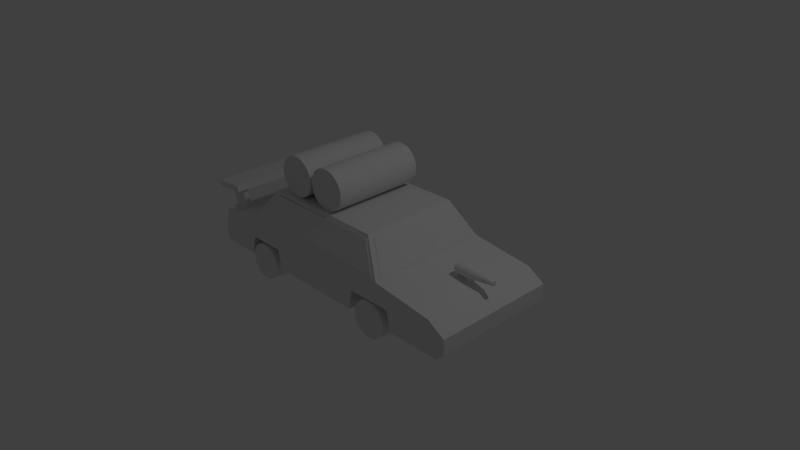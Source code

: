 # Source: car.blend  (saved by Blender 2.65.0; exported with 4.5.12 LTS)
import bpy
from mathutils import Matrix  # noqa: F401  (used for matrix-valued properties, if any)

bpy.ops.wm.read_factory_settings(use_empty=True)
scene = bpy.context.scene
scene.name = 'Scene'

# ---- collections
col_collection_1 = bpy.data.collections.new('Collection 1'); scene.collection.children.link(col_collection_1)

# ---- materials (node trees are filled in below, after node groups)
mat_windowmat = bpy.data.materials.new('WindowMat')
mat_windowmat.alpha_threshold = 0.0
mat_windowmat.use_transparent_shadow = False
mat_windowmat.roughness = 0.5
mat_windowmat.line_color = (0.0, 0.0, 0.0, 1.0)
mat_taillights = bpy.data.materials.new('TailLights')
mat_taillights.alpha_threshold = 0.0
mat_taillights.use_transparent_shadow = False
mat_taillights.roughness = 0.5
mat_taillights.line_color = (0.0, 0.0, 0.0, 1.0)
mat_gunmat = bpy.data.materials.new('GunMat')
mat_gunmat.alpha_threshold = 0.0
mat_gunmat.use_transparent_shadow = False
mat_gunmat.roughness = 0.5
mat_gunmat.line_color = (0.0, 0.0, 0.0, 1.0)
mat_batterymat = bpy.data.materials.new('BatteryMat')
mat_batterymat.alpha_threshold = 0.0
mat_batterymat.use_transparent_shadow = False
mat_batterymat.roughness = 0.5
mat_batterymat.line_color = (0.0, 0.0, 0.0, 1.0)
mat_wheelmat = bpy.data.materials.new('WheelMat')
mat_wheelmat.alpha_threshold = 0.0
mat_wheelmat.use_transparent_shadow = False
mat_wheelmat.roughness = 0.5
mat_wheelmat.line_color = (0.0, 0.0, 0.0, 1.0)
mat_carmat = bpy.data.materials.new('CarMat')
mat_carmat.alpha_threshold = 0.0
mat_carmat.use_transparent_shadow = False
mat_carmat.roughness = 0.5
mat_carmat.line_color = (0.0, 0.0, 0.0, 1.0)

# ---- material node trees

# ---- world
world_world = bpy.data.worlds.new('World'); scene.world = world_world
world_world.color = (0.05088, 0.05088, 0.05088)
world_world.use_sun_shadow = False
world_world.sun_shadow_jitter_overblur = 0.0
world_world.cycles.sampling_method = 'MANUAL'
world_world.cycles.sample_map_resolution = 256

# ---- cameras
cam_camera = bpy.data.cameras.new('Camera')
cam_camera.clip_end = 100.0
cam_camera.lens = 35.0
cam_camera.sensor_width = 32.0
cam_camera.sensor_height = 18.0
cam_camera.ortho_scale = 7.314
cam_camera.dof.focus_distance = 0.0
cam_camera.dof.aperture_fstop = 128.0

# ---- lights
light_lamp = bpy.data.lights.new('Lamp', 'POINT')
light_lamp.transmission_factor = 0.0
light_lamp.cutoff_distance = 30.0
light_lamp.energy = 100.0
light_lamp.shadow_buffer_clip_start = 1.001
light_lamp.shadow_soft_size = 0.1
light_lamp.shadow_maximum_resolution = 0.006
light_lamp.use_absolute_resolution = True
light_lamp.cycles.use_multiple_importance_sampling = False

# ---- meshes
me_plane_002 = bpy.data.meshes.new('Plane.002')
me_plane_002.from_pydata([(0.2536, -1.108, -0.1306), (-0.1211, -0.8454, -0.1126), (0.2224, 1.067, -0.08342), (-0.1207, 0.8176, -0.09626), (0.2538, -1.108, -0.1225), (-0.1209, -0.8455, -0.1046), (0.2226, 1.067, -0.07539), (-0.1206, 0.8174, -0.08822), (-0.4447, -1.089, -1.651), (-0.7086, -0.8454, -1.369), (-0.4717, 1.057, -1.613), (-0.711, 0.8091, -1.364), (-0.4386, -1.089, -1.646), (-0.7026, -0.8455, -1.364), (-0.4656, 1.057, -1.608), (-0.7049, 0.8089, -1.359)], [], [(1, 3, 2, 0), (5, 4, 6, 7), (3, 1, 5, 7), (1, 0, 4, 5), (2, 3, 7, 6), (0, 2, 6, 4), (9, 11, 10, 8), (13, 12, 14, 15), (11, 9, 13, 15), (9, 8, 12, 13), (10, 11, 15, 14), (8, 10, 14, 12)])
me_plane_002.materials.append(mat_windowmat)
me_plane_002.use_remesh_preserve_volume = False
me_plane_002.use_remesh_preserve_attributes = False
me_plane_002.use_mirror_vertex_groups = False
me_plane_002.update()
me_plane_001 = bpy.data.meshes.new('Plane.001')
me_plane_001.from_pydata([(-0.9611, 0.3149, -0.1546), (-1.33, 0.3263, -0.1546), (-0.9675, 0.2487, 0.02797), (-1.336, 0.2601, 0.02797), (-2.144, 0.3285, -0.1546), (-2.513, 0.3349, -0.1546), (-2.149, 0.2622, 0.02797), (-2.518, 0.2686, 0.02797), (-0.9606, 0.3302, -0.1491), (-1.329, 0.3416, -0.1491), (-0.967, 0.264, 0.03354), (-1.336, 0.2754, 0.03354), (-2.144, 0.3438, -0.1491), (-2.513, 0.3502, -0.1491), (-2.149, 0.2775, 0.03354), (-2.518, 0.284, 0.03354)], [], [(1, 3, 2, 0), (5, 7, 6, 4), (9, 8, 10, 11), (13, 12, 14, 15), (4, 6, 14, 12), (2, 3, 11, 10), (3, 1, 9, 11), (6, 7, 15, 14), (1, 0, 8, 9), (7, 5, 13, 15), (0, 2, 10, 8), (5, 4, 12, 13)])
me_plane_001.materials.append(mat_taillights)
me_plane_001.use_remesh_preserve_volume = False
me_plane_001.use_remesh_preserve_attributes = False
me_plane_001.use_mirror_vertex_groups = False
me_plane_001.update()
me_cylinder_003 = bpy.data.meshes.new('Cylinder.003')
me_cylinder_003.from_pydata([(1.23, 0.7116, -2.018), (1.784, 0.6718, -2.013), (1.231, 0.7102, -2.031), (1.784, 0.6712, -2.019), (1.232, 0.7062, -2.045), (1.785, 0.6694, -2.025), (1.233, 0.6996, -2.057), (1.785, 0.6665, -2.03), (1.234, 0.6908, -2.068), (1.786, 0.6626, -2.035), (1.235, 0.68, -2.077), (1.786, 0.6579, -2.039), (1.236, 0.6677, -2.083), (1.786, 0.6525, -2.042), (1.236, 0.6544, -2.087), (1.787, 0.6466, -2.044), (1.236, 0.6405, -2.089), (1.787, 0.6405, -2.044), (1.236, 0.6267, -2.087), (1.787, 0.6345, -2.044), (1.236, 0.6134, -2.083), (1.786, 0.6286, -2.042), (1.235, 0.6011, -2.077), (1.786, 0.6232, -2.039), (1.234, 0.5903, -2.068), (1.786, 0.6185, -2.035), (1.233, 0.5815, -2.057), (1.785, 0.6146, -2.03), (1.232, 0.5749, -2.045), (1.785, 0.6117, -2.025), (1.231, 0.5709, -2.031), (1.784, 0.6099, -2.019), (1.23, 0.5695, -2.018), (1.784, 0.6093, -2.013), (1.229, 0.5709, -2.004), (1.783, 0.6099, -2.007), (1.227, 0.5749, -1.99), (1.783, 0.6117, -2.001), (1.226, 0.5815, -1.978), (1.782, 0.6146, -1.996), (1.225, 0.5903, -1.967), (1.782, 0.6185, -1.991), (1.225, 0.6011, -1.959), (1.782, 0.6232, -1.987), (1.224, 0.6134, -1.952), (1.781, 0.6286, -1.984), (1.224, 0.6267, -1.948), (1.781, 0.6345, -1.982), (1.224, 0.6405, -1.947), (1.781, 0.6405, -1.982), (1.224, 0.6544, -1.948), (1.781, 0.6466, -1.982), (1.224, 0.6677, -1.952), (1.781, 0.6525, -1.984), (1.225, 0.68, -1.959), (1.782, 0.6579, -1.987), (1.225, 0.6908, -1.967), (1.782, 0.6626, -1.991), (1.226, 0.6996, -1.978), (1.782, 0.6665, -1.996), (1.227, 0.7062, -1.99), (1.783, 0.6694, -2.001), (1.229, 0.7102, -2.004), (1.783, 0.6712, -2.007), (1.258, 0.7116, -2.017), (1.259, 0.7102, -2.031), (1.26, 0.7062, -2.044), (1.261, 0.6996, -2.057), (1.262, 0.6908, -2.067), (1.263, 0.68, -2.076), (1.264, 0.6677, -2.083), (1.264, 0.6544, -2.087), (1.264, 0.6405, -2.088), (1.264, 0.6267, -2.087), (1.264, 0.6134, -2.083), (1.263, 0.6011, -2.076), (1.262, 0.5903, -2.067), (1.261, 0.5815, -2.057), (1.26, 0.5749, -2.044), (1.259, 0.5709, -2.031), (1.258, 0.5695, -2.017), (1.257, 0.5709, -2.003), (1.256, 0.5749, -1.99), (1.254, 0.5815, -1.978), (1.254, 0.5903, -1.967), (1.253, 0.6011, -1.958), (1.252, 0.6134, -1.952), (1.252, 0.6267, -1.948), (1.252, 0.6405, -1.946), (1.252, 0.6544, -1.948), (1.252, 0.6677, -1.952), (1.253, 0.68, -1.958), (1.254, 0.6908, -1.967), (1.254, 0.6996, -1.978), (1.256, 0.7062, -1.99), (1.257, 0.7102, -2.003), (1.414, 0.7116, -2.015), (1.415, 0.7102, -2.029), (1.416, 0.7062, -2.043), (1.417, 0.6996, -2.055), (1.418, 0.6908, -2.066), (1.419, 0.68, -2.074), (1.419, 0.6677, -2.081), (1.42, 0.6544, -2.085), (1.42, 0.6405, -2.086), (1.42, 0.6267, -2.085), (1.419, 0.6134, -2.081), (1.419, 0.6011, -2.074), (1.418, 0.5903, -2.066), (1.417, 0.5815, -2.055), (1.416, 0.5749, -2.043), (1.415, 0.5709, -2.029), (1.414, 0.5695, -2.015), (1.412, 0.5709, -2.002), (1.411, 0.5749, -1.988), (1.41, 0.5815, -1.976), (1.409, 0.5903, -1.965), (1.408, 0.6011, -1.956), (1.408, 0.6134, -1.95), (1.407, 0.6267, -1.946), (1.407, 0.6405, -1.944), (1.407, 0.6544, -1.946), (1.408, 0.6677, -1.95), (1.408, 0.68, -1.956), (1.409, 0.6908, -1.965), (1.41, 0.6996, -1.976), (1.411, 0.7062, -1.988), (1.412, 0.7102, -2.002), (1.442, 0.6011, -2.074), (1.442, 0.6134, -2.081), (1.442, 0.6267, -2.085), (1.443, 0.6405, -2.086), (1.433, 0.5815, -1.976), (1.434, 0.5749, -1.988), (1.435, 0.5709, -2.001), (1.436, 0.5695, -2.015), (1.435, 0.7102, -2.001), (1.434, 0.7062, -1.988), (1.433, 0.6996, -1.976), (1.432, 0.6908, -1.965), (1.44, 0.6996, -2.055), (1.439, 0.7062, -2.042), (1.438, 0.7102, -2.029), (1.436, 0.7116, -2.015), (1.438, 0.5709, -2.029), (1.439, 0.5749, -2.042), (1.44, 0.5815, -2.055), (1.441, 0.5903, -2.065), (1.431, 0.68, -1.956), (1.431, 0.6677, -1.949), (1.43, 0.6544, -1.945), (1.43, 0.6405, -1.944), (1.442, 0.6544, -2.085), (1.442, 0.6677, -2.081), (1.442, 0.68, -2.074), (1.441, 0.6908, -2.065), (1.43, 0.6267, -1.945), (1.431, 0.6134, -1.949), (1.431, 0.6011, -1.956), (1.432, 0.5903, -1.965), (1.234, 0.7063, -2.115), (1.235, 0.6975, -2.125), (1.236, 0.6867, -2.134), (1.236, 0.6744, -2.141), (1.237, 0.6611, -2.145), (1.237, 0.6472, -2.146), (1.237, 0.6334, -2.145), (1.236, 0.62, -2.141), (1.236, 0.6078, -2.134), (1.235, 0.597, -2.125), (1.262, 0.7063, -2.114), (1.263, 0.6975, -2.125), (1.264, 0.6867, -2.134), (1.265, 0.6744, -2.14), (1.265, 0.6611, -2.144), (1.265, 0.6472, -2.146), (1.265, 0.6334, -2.144), (1.265, 0.62, -2.14), (1.264, 0.6078, -2.134), (1.263, 0.597, -2.125), (1.418, 0.7063, -2.141), (1.419, 0.6975, -2.152), (1.42, 0.6867, -2.161), (1.42, 0.6744, -2.168), (1.421, 0.6611, -2.172), (1.421, 0.6472, -2.173), (1.421, 0.6334, -2.172), (1.42, 0.62, -2.168), (1.42, 0.6078, -2.161), (1.419, 0.597, -2.152), (1.442, 0.6078, -2.161), (1.443, 0.62, -2.167), (1.443, 0.6334, -2.171), (1.443, 0.6472, -2.173), (1.441, 0.7063, -2.141), (1.442, 0.597, -2.152), (1.443, 0.6611, -2.171), (1.443, 0.6744, -2.167), (1.442, 0.6867, -2.161), (1.442, 0.6975, -2.152)], [], [(143, 1, 3, 142), (142, 3, 5, 141), (141, 5, 7, 140), (140, 7, 9, 155), (155, 9, 11, 154), (154, 11, 13, 153), (153, 13, 15, 152), (152, 15, 17, 131), (131, 17, 19, 130), (130, 19, 21, 129), (129, 21, 23, 128), (128, 23, 25, 147), (147, 25, 27, 146), (146, 27, 29, 145), (145, 29, 31, 144), (144, 31, 33, 135), (135, 33, 35, 134), (134, 35, 37, 133), (133, 37, 39, 132), (132, 39, 41, 159), (159, 41, 43, 158), (158, 43, 45, 157), (157, 45, 47, 156), (156, 47, 49, 151), (151, 49, 51, 150), (150, 51, 53, 149), (149, 53, 55, 148), (148, 55, 57, 139), (139, 57, 59, 138), (138, 59, 61, 137), (3, 1, 63, 61, 59, 57, 55, 53, 51, 49, 47, 45, 43, 41, 39, 37, 35, 33, 31, 29, 27, 25, 23, 21, 19, 17, 15, 13, 11, 9, 7, 5), (136, 63, 1, 143), (137, 61, 63, 136), (0, 2, 4, 6, 8, 10, 12, 14, 16, 18, 20, 22, 24, 26, 28, 30, 32, 34, 36, 38, 40, 42, 44, 46, 48, 50, 52, 54, 56, 58, 60, 62), (0, 64, 65, 2), (2, 65, 66, 4), (4, 66, 67, 6), (8, 6, 160, 161), (152, 131, 193, 196), (74, 75, 178, 177), (71, 72, 175, 174), (68, 69, 172, 171), (130, 129, 191, 192), (108, 107, 188, 189), (105, 104, 185, 186), (102, 101, 182, 183), (24, 76, 77, 26), (26, 77, 78, 28), (28, 78, 79, 30), (30, 79, 80, 32), (32, 80, 81, 34), (34, 81, 82, 36), (36, 82, 83, 38), (38, 83, 84, 40), (40, 84, 85, 42), (42, 85, 86, 44), (44, 86, 87, 46), (46, 87, 88, 48), (48, 88, 89, 50), (50, 89, 90, 52), (52, 90, 91, 54), (54, 91, 92, 56), (56, 92, 93, 58), (58, 93, 94, 60), (62, 95, 64, 0), (60, 94, 95, 62), (64, 96, 97, 65), (65, 97, 98, 66), (66, 98, 99, 67), (67, 99, 100, 68), (68, 100, 101, 69), (69, 101, 102, 70), (70, 102, 103, 71), (71, 103, 104, 72), (72, 104, 105, 73), (73, 105, 106, 74), (74, 106, 107, 75), (75, 107, 108, 76), (76, 108, 109, 77), (77, 109, 110, 78), (78, 110, 111, 79), (79, 111, 112, 80), (80, 112, 113, 81), (81, 113, 114, 82), (82, 114, 115, 83), (83, 115, 116, 84), (84, 116, 117, 85), (85, 117, 118, 86), (86, 118, 119, 87), (87, 119, 120, 88), (88, 120, 121, 89), (89, 121, 122, 90), (90, 122, 123, 91), (91, 123, 124, 92), (92, 124, 125, 93), (93, 125, 126, 94), (95, 127, 96, 64), (94, 126, 127, 95), (123, 148, 139, 124), (111, 144, 135, 112), (115, 132, 159, 116), (113, 134, 133, 114), (76, 24, 169, 179), (125, 138, 137, 126), (98, 141, 140, 99), (108, 147, 146, 109), (155, 154, 198, 199), (119, 156, 151, 120), (110, 145, 144, 111), (121, 150, 149, 122), (6, 67, 170, 160), (96, 143, 142, 97), (114, 133, 132, 115), (73, 74, 177, 176), (124, 139, 138, 125), (117, 158, 157, 118), (126, 137, 136, 127), (70, 71, 174, 173), (109, 146, 145, 110), (67, 68, 171, 170), (120, 151, 150, 121), (112, 135, 134, 113), (122, 149, 148, 123), (147, 108, 189, 195), (97, 142, 141, 98), (116, 159, 158, 117), (129, 128, 190, 191), (127, 136, 143, 96), (118, 157, 156, 119), (128, 147, 195, 190), (160, 170, 171, 161), (161, 171, 172, 162), (162, 172, 173, 163), (163, 173, 174, 164), (164, 174, 175, 165), (165, 175, 176, 166), (166, 176, 177, 167), (167, 177, 178, 168), (168, 178, 179, 169), (185, 193, 192, 186), (181, 199, 198, 182), (184, 196, 193, 185), (187, 191, 190, 188), (180, 194, 199, 181), (183, 197, 196, 184), (186, 192, 191, 187), (188, 190, 195, 189), (182, 198, 197, 183), (153, 152, 196, 197), (10, 8, 161, 162), (12, 10, 162, 163), (14, 12, 163, 164), (16, 14, 164, 165), (18, 16, 165, 166), (20, 18, 166, 167), (22, 20, 167, 168), (24, 22, 168, 169), (100, 99, 180, 181), (103, 102, 183, 184), (106, 105, 186, 187), (140, 155, 199, 194), (99, 140, 194, 180), (131, 130, 192, 193), (69, 70, 173, 172), (72, 73, 176, 175), (75, 76, 179, 178), (154, 153, 197, 198), (101, 100, 181, 182), (104, 103, 184, 185), (107, 106, 187, 188)])
me_cylinder_003.materials.append(mat_gunmat)
me_cylinder_003.use_remesh_preserve_volume = False
me_cylinder_003.use_remesh_preserve_attributes = False
me_cylinder_003.use_mirror_vertex_groups = False
me_cylinder_003.update()
me_batteries = bpy.data.meshes.new('batteries')
me_batteries.from_pydata([(0.5843, 0.5049, 0.0645), (0.5843, 1.748, 0.06727), (0.6376, 0.5049, 0.06976), (0.6376, 1.748, 0.07253), (0.689, 0.5047, 0.08533), (0.689, 1.748, 0.0881), (0.7363, 0.5044, 0.1106), (0.7363, 1.748, 0.1134), (0.7777, 0.504, 0.1446), (0.7777, 1.747, 0.1474), (0.8117, 0.5035, 0.1861), (0.8117, 1.747, 0.1889), (0.837, 0.503, 0.2334), (0.837, 1.746, 0.2362), (0.8526, 0.5024, 0.2847), (0.8526, 1.746, 0.2875), (0.8578, 0.5018, 0.3381), (0.8578, 1.745, 0.3408), (0.8526, 0.5012, 0.3914), (0.8526, 1.745, 0.3942), (0.837, 0.5006, 0.4428), (0.837, 1.744, 0.4455), (0.8117, 0.5001, 0.4901), (0.8117, 1.743, 0.4928), (0.7777, 0.4996, 0.5315), (0.7777, 1.743, 0.5343), (0.7363, 0.4992, 0.5655), (0.7363, 1.743, 0.5683), (0.689, 0.4989, 0.5908), (0.689, 1.742, 0.5936), (0.6376, 0.4987, 0.6064), (0.6376, 1.742, 0.6092), (0.5843, 0.4987, 0.6116), (0.5843, 1.742, 0.6144), (0.5309, 0.4987, 0.6064), (0.5309, 1.742, 0.6092), (0.4796, 0.4989, 0.5908), (0.4796, 1.742, 0.5936), (0.4323, 0.4992, 0.5655), (0.4323, 1.743, 0.5683), (0.3908, 0.4996, 0.5315), (0.3908, 1.743, 0.5343), (0.3568, 0.5001, 0.4901), (0.3568, 1.743, 0.4928), (0.3315, 0.5006, 0.4428), (0.3315, 1.744, 0.4455), (0.3159, 0.5012, 0.3914), (0.3159, 1.745, 0.3942), (0.3107, 0.5018, 0.3381), (0.3107, 1.745, 0.3408), (0.3159, 0.5024, 0.2847), (0.3159, 1.746, 0.2875), (0.3315, 0.503, 0.2334), (0.3315, 1.746, 0.2361), (0.3568, 0.5035, 0.1861), (0.3568, 1.747, 0.1889), (0.3908, 0.504, 0.1446), (0.3908, 1.747, 0.1474), (0.4323, 0.5044, 0.1106), (0.4323, 1.748, 0.1134), (0.4796, 0.5047, 0.08533), (0.4796, 1.748, 0.0881), (0.5309, 0.5049, 0.06976), (0.5309, 1.748, 0.07253), (1.157, 0.5049, 0.0645), (1.157, 1.748, 0.06727), (1.21, 0.5049, 0.06976), (1.21, 1.748, 0.07253), (1.261, 0.5047, 0.08533), (1.261, 1.748, 0.0881), (1.309, 0.5044, 0.1106), (1.309, 1.748, 0.1134), (1.35, 0.504, 0.1446), (1.35, 1.747, 0.1474), (1.384, 0.5035, 0.1861), (1.384, 1.747, 0.1889), (1.41, 0.503, 0.2334), (1.41, 1.746, 0.2362), (1.425, 0.5024, 0.2847), (1.425, 1.746, 0.2875), (1.43, 0.5018, 0.3381), (1.43, 1.745, 0.3408), (1.425, 0.5012, 0.3914), (1.425, 1.745, 0.3942), (1.41, 0.5006, 0.4428), (1.41, 1.744, 0.4455), (1.384, 0.5001, 0.4901), (1.384, 1.743, 0.4928), (1.35, 0.4996, 0.5315), (1.35, 1.743, 0.5343), (1.309, 0.4992, 0.5655), (1.309, 1.743, 0.5683), (1.261, 0.4989, 0.5908), (1.261, 1.742, 0.5936), (1.21, 0.4987, 0.6064), (1.21, 1.742, 0.6092), (1.157, 0.4987, 0.6116), (1.157, 1.742, 0.6144), (1.103, 0.4987, 0.6064), (1.103, 1.742, 0.6092), (1.052, 0.4989, 0.5908), (1.052, 1.742, 0.5936), (1.005, 0.4992, 0.5655), (1.005, 1.743, 0.5683), (0.9633, 0.4996, 0.5315), (0.9633, 1.743, 0.5343), (0.9293, 0.5001, 0.4901), (0.9293, 1.743, 0.4928), (0.904, 0.5006, 0.4428), (0.904, 1.744, 0.4455), (0.8884, 0.5012, 0.3914), (0.8884, 1.745, 0.3942), (0.8832, 0.5018, 0.3381), (0.8832, 1.745, 0.3408), (0.8884, 0.5024, 0.2847), (0.8884, 1.746, 0.2875), (0.904, 0.503, 0.2334), (0.904, 1.746, 0.2361), (0.9293, 0.5035, 0.1861), (0.9293, 1.747, 0.1889), (0.9633, 0.504, 0.1446), (0.9633, 1.747, 0.1474), (1.005, 0.5044, 0.1106), (1.005, 1.748, 0.1134), (1.052, 0.5047, 0.08533), (1.052, 1.748, 0.0881), (1.103, 0.5049, 0.06976), (1.103, 1.748, 0.07253)], [], [(0, 1, 3, 2), (2, 3, 5, 4), (4, 5, 7, 6), (6, 7, 9, 8), (8, 9, 11, 10), (10, 11, 13, 12), (12, 13, 15, 14), (14, 15, 17, 16), (16, 17, 19, 18), (18, 19, 21, 20), (20, 21, 23, 22), (22, 23, 25, 24), (24, 25, 27, 26), (26, 27, 29, 28), (28, 29, 31, 30), (30, 31, 33, 32), (32, 33, 35, 34), (34, 35, 37, 36), (36, 37, 39, 38), (38, 39, 41, 40), (40, 41, 43, 42), (42, 43, 45, 44), (44, 45, 47, 46), (46, 47, 49, 48), (48, 49, 51, 50), (50, 51, 53, 52), (52, 53, 55, 54), (54, 55, 57, 56), (56, 57, 59, 58), (58, 59, 61, 60), (3, 1, 63, 61, 59, 57, 55, 53, 51, 49, 47, 45, 43, 41, 39, 37, 35, 33, 31, 29, 27, 25, 23, 21, 19, 17, 15, 13, 11, 9, 7, 5), (62, 63, 1, 0), (60, 61, 63, 62), (0, 2, 4, 6, 8, 10, 12, 14, 16, 18, 20, 22, 24, 26, 28, 30, 32, 34, 36, 38, 40, 42, 44, 46, 48, 50, 52, 54, 56, 58, 60, 62), (64, 65, 67, 66), (66, 67, 69, 68), (68, 69, 71, 70), (70, 71, 73, 72), (72, 73, 75, 74), (74, 75, 77, 76), (76, 77, 79, 78), (78, 79, 81, 80), (80, 81, 83, 82), (82, 83, 85, 84), (84, 85, 87, 86), (86, 87, 89, 88), (88, 89, 91, 90), (90, 91, 93, 92), (92, 93, 95, 94), (94, 95, 97, 96), (96, 97, 99, 98), (98, 99, 101, 100), (100, 101, 103, 102), (102, 103, 105, 104), (104, 105, 107, 106), (106, 107, 109, 108), (108, 109, 111, 110), (110, 111, 113, 112), (112, 113, 115, 114), (114, 115, 117, 116), (116, 117, 119, 118), (118, 119, 121, 120), (120, 121, 123, 122), (122, 123, 125, 124), (67, 65, 127, 125, 123, 121, 119, 117, 115, 113, 111, 109, 107, 105, 103, 101, 99, 97, 95, 93, 91, 89, 87, 85, 83, 81, 79, 77, 75, 73, 71, 69), (126, 127, 65, 64), (124, 125, 127, 126), (64, 66, 68, 70, 72, 74, 76, 78, 80, 82, 84, 86, 88, 90, 92, 94, 96, 98, 100, 102, 104, 106, 108, 110, 112, 114, 116, 118, 120, 122, 124, 126)])
me_batteries.materials.append(mat_batterymat)
me_batteries.use_remesh_preserve_volume = False
me_batteries.use_remesh_preserve_attributes = False
me_batteries.use_mirror_vertex_groups = False
me_batteries.update()
me_plane = bpy.data.meshes.new('Plane')
me_plane.from_pydata([(1.509, 0.3055, -0.6383), (1.24, 0.4528, -0.2566), (1.509, 1.82, -0.6383), (1.24, 1.677, -0.2566), (1.52, 0.3055, -0.6309), (1.251, 0.4528, -0.2492), (1.52, 1.82, -0.6309), (1.251, 1.677, -0.2492), (-0.8103, 0.3041, -0.5646), (-0.5381, 0.4514, -0.231), (-0.8103, 1.818, -0.5646), (-0.5381, 1.676, -0.231), (-0.8007, 0.3041, -0.5735), (-0.5285, 0.4514, -0.2398), (-0.8007, 1.818, -0.5735), (-0.5285, 1.676, -0.2398)], [], [(1, 3, 2, 0), (5, 4, 6, 7), (3, 1, 5, 7), (1, 0, 4, 5), (2, 3, 7, 6), (0, 2, 6, 4), (9, 11, 10, 8), (13, 12, 14, 15), (11, 9, 13, 15), (9, 8, 12, 13), (10, 11, 15, 14), (8, 10, 14, 12)])
me_plane.materials.append(mat_windowmat)
me_plane.use_remesh_preserve_volume = False
me_plane.use_remesh_preserve_attributes = False
me_plane.use_mirror_vertex_groups = False
me_plane.update()
me_cylinder_001 = bpy.data.meshes.new('Cylinder.001')
me_cylinder_001.from_pydata([(-0.4045, 0.9167, 1.142), (-0.4045, 0.9167, 2.864), (-0.3557, 0.9119, 1.142), (-0.3557, 0.9119, 2.864), (-0.3088, 0.8977, 1.142), (-0.3088, 0.8977, 2.864), (-0.2655, 0.8746, 1.142), (-0.2655, 0.8745, 2.864), (-0.2276, 0.8434, 1.142), (-0.2276, 0.8434, 2.864), (-0.1965, 0.8055, 1.142), (-0.1965, 0.8055, 2.864), (-0.1734, 0.7623, 1.142), (-0.1734, 0.7623, 2.864), (-0.1592, 0.7154, 1.142), (-0.1592, 0.7154, 2.864), (-0.1544, 0.6666, 1.142), (-0.1544, 0.6666, 2.864), (-0.1592, 0.6178, 1.142), (-0.1592, 0.6178, 2.864), (-0.1734, 0.5709, 1.142), (-0.1734, 0.5709, 2.864), (-0.1965, 0.5276, 1.142), (-0.1965, 0.5276, 2.864), (-0.2276, 0.4897, 1.142), (-0.2276, 0.4897, 2.864), (-0.2655, 0.4586, 1.142), (-0.2655, 0.4586, 2.864), (-0.3088, 0.4355, 1.142), (-0.3088, 0.4355, 2.864), (-0.3557, 0.4213, 1.142), (-0.3557, 0.4213, 2.864), (-0.4045, 0.4165, 1.142), (-0.4045, 0.4165, 2.864), (-0.4533, 0.4213, 1.142), (-0.4533, 0.4213, 2.864), (-0.5002, 0.4355, 1.142), (-0.5002, 0.4355, 2.864), (-0.5434, 0.4586, 1.142), (-0.5434, 0.4586, 2.864), (-0.5813, 0.4897, 1.142), (-0.5813, 0.4897, 2.864), (-0.6124, 0.5276, 1.142), (-0.6124, 0.5276, 2.864), (-0.6356, 0.5709, 1.142), (-0.6356, 0.5709, 2.864), (-0.6498, 0.6178, 1.142), (-0.6498, 0.6178, 2.864), (-0.6546, 0.6666, 1.142), (-0.6546, 0.6666, 2.864), (-0.6498, 0.7154, 1.142), (-0.6498, 0.7154, 2.864), (-0.6356, 0.7623, 1.142), (-0.6356, 0.7623, 2.864), (-0.6124, 0.8055, 1.142), (-0.6124, 0.8055, 2.864), (-0.5813, 0.8434, 1.142), (-0.5813, 0.8434, 2.864), (-0.5434, 0.8746, 1.142), (-0.5434, 0.8745, 2.864), (-0.5002, 0.8977, 1.142), (-0.5002, 0.8977, 2.864), (-0.4533, 0.9119, 1.142), (-0.4533, 0.9119, 2.864), (-0.4045, 0.9167, 2.569), (-0.3557, 0.9119, 2.569), (-0.3088, 0.8977, 2.569), (-0.2655, 0.8745, 2.569), (-0.2276, 0.8434, 2.569), (-0.1965, 0.8055, 2.569), (-0.1734, 0.7623, 2.569), (-0.1592, 0.7154, 2.569), (-0.1544, 0.6666, 2.569), (-0.1592, 0.6178, 2.569), (-0.1734, 0.5709, 2.569), (-0.1965, 0.5276, 2.569), (-0.2276, 0.4897, 2.569), (-0.2655, 0.4586, 2.569), (-0.3088, 0.4355, 2.569), (-0.3557, 0.4213, 2.569), (-0.4045, 0.4165, 2.569), (-0.4533, 0.4213, 2.569), (-0.5002, 0.4355, 2.569), (-0.5434, 0.4586, 2.569), (-0.5813, 0.4897, 2.569), (-0.6124, 0.5276, 2.569), (-0.6356, 0.5709, 2.569), (-0.6498, 0.6178, 2.569), (-0.6546, 0.6666, 2.569), (-0.6498, 0.7154, 2.569), (-0.6356, 0.7623, 2.569), (-0.6124, 0.8055, 2.569), (-0.5813, 0.8434, 2.569), (-0.5434, 0.8745, 2.569), (-0.5002, 0.8977, 2.569), (-0.4533, 0.9119, 2.569), (-0.5813, 0.4897, 1.484), (-0.5434, 0.4586, 1.484), (-0.5002, 0.4355, 1.484), (-0.4533, 0.4213, 1.484), (-0.4045, 0.6934, 1.538), (-0.4097, 0.6929, 1.538), (-0.4147, 0.6913, 1.538), (-0.4194, 0.6889, 1.538), (-0.6546, 0.6666, 1.484), (-0.6498, 0.6178, 1.484), (-0.6356, 0.5709, 1.484), (-0.6124, 0.5276, 1.484), (-0.3777, 0.6666, 1.538), (-0.3782, 0.6718, 1.538), (-0.3797, 0.6768, 1.538), (-0.3822, 0.6815, 1.538), (-0.2276, 0.8434, 1.484), (-0.2655, 0.8746, 1.484), (-0.3088, 0.8977, 1.484), (-0.3557, 0.9119, 1.484), (-0.1544, 0.6666, 1.484), (-0.1592, 0.7154, 1.484), (-0.1734, 0.7623, 1.484), (-0.1965, 0.8055, 1.484), (-0.4045, 0.6934, 2.49), (-0.4147, 0.6913, 2.49), (-0.4194, 0.6889, 2.49), (-0.4097, 0.6929, 2.49), (-0.3896, 0.6443, 1.538), (-0.4045, 0.6398, 1.538), (-0.3942, 0.6418, 1.538), (-0.3993, 0.6403, 1.538), (-0.3777, 0.6666, 2.49), (-0.3797, 0.6768, 2.49), (-0.3822, 0.6815, 2.49), (-0.3782, 0.6718, 2.49), (-0.5813, 0.8434, 1.484), (-0.6124, 0.8055, 1.484), (-0.6356, 0.7623, 1.484), (-0.6498, 0.7154, 1.484), (-0.4045, 0.9167, 1.484), (-0.4533, 0.9119, 1.484), (-0.5002, 0.8977, 1.484), (-0.5434, 0.8746, 1.484), (-0.4234, 0.6477, 1.538), (-0.4194, 0.6443, 1.538), (-0.4147, 0.6418, 1.538), (-0.4097, 0.6403, 1.538), (-0.3855, 0.6855, 2.49), (-0.3942, 0.6913, 2.49), (-0.3993, 0.6929, 2.49), (-0.3896, 0.6889, 2.49), (-0.3855, 0.6476, 2.49), (-0.3797, 0.6563, 2.49), (-0.3782, 0.6614, 2.49), (-0.3822, 0.6517, 2.49), (-0.2276, 0.4897, 1.484), (-0.1965, 0.5276, 1.484), (-0.1734, 0.5709, 1.484), (-0.1592, 0.6178, 1.484), (-0.4045, 0.4165, 1.484), (-0.3557, 0.4213, 1.484), (-0.3088, 0.4355, 1.484), (-0.2655, 0.4586, 1.484), (-0.4234, 0.6476, 2.49), (-0.4147, 0.6418, 2.49), (-0.4097, 0.6403, 2.49), (-0.4194, 0.6443, 2.49), (-0.4313, 0.6666, 2.49), (-0.4292, 0.6563, 2.49), (-0.4267, 0.6517, 2.49), (-0.4307, 0.6614, 2.49), (-0.4234, 0.6855, 2.49), (-0.4292, 0.6768, 2.49), (-0.4307, 0.6718, 2.49), (-0.4267, 0.6815, 2.49), (-0.4307, 0.6718, 1.538), (-0.4292, 0.6768, 1.538), (-0.4267, 0.6815, 1.538), (-0.4234, 0.6855, 1.538), (-0.4267, 0.6517, 1.538), (-0.4292, 0.6563, 1.538), (-0.4307, 0.6614, 1.538), (-0.4313, 0.6666, 1.538), (-0.3993, 0.6403, 2.49), (-0.3896, 0.6443, 2.49), (-0.3942, 0.6418, 2.49), (-0.4045, 0.6398, 2.49), (-0.3782, 0.6614, 1.538), (-0.3797, 0.6563, 1.538), (-0.3822, 0.6517, 1.538), (-0.3855, 0.6477, 1.538), (-0.3855, 0.6855, 1.538), (-0.3896, 0.6889, 1.538), (-0.3942, 0.6913, 1.538), (-0.3993, 0.6929, 1.538)], [], [(64, 1, 3, 65), (65, 3, 5, 66), (66, 5, 7, 67), (67, 7, 9, 68), (68, 9, 11, 69), (69, 11, 13, 70), (70, 13, 15, 71), (71, 15, 17, 72), (72, 17, 19, 73), (73, 19, 21, 74), (74, 21, 23, 75), (75, 23, 25, 76), (76, 25, 27, 77), (77, 27, 29, 78), (78, 29, 31, 79), (79, 31, 33, 80), (80, 33, 35, 81), (81, 35, 37, 82), (82, 37, 39, 83), (83, 39, 41, 84), (84, 41, 43, 85), (85, 43, 45, 86), (86, 45, 47, 87), (87, 47, 49, 88), (88, 49, 51, 89), (89, 51, 53, 90), (90, 53, 55, 91), (91, 55, 57, 92), (92, 57, 59, 93), (93, 59, 61, 94), (3, 1, 63, 61, 59, 57, 55, 53, 51, 49, 47, 45, 43, 41, 39, 37, 35, 33, 31, 29, 27, 25, 23, 21, 19, 17, 15, 13, 11, 9, 7, 5), (95, 63, 1, 64), (94, 61, 63, 95), (0, 2, 4, 6, 8, 10, 12, 14, 16, 18, 20, 22, 24, 26, 28, 30, 32, 34, 36, 38, 40, 42, 44, 46, 48, 50, 52, 54, 56, 58, 60, 62), (120, 64, 65, 146), (146, 65, 66, 145), (145, 66, 67, 147), (147, 67, 68, 144), (144, 68, 69, 130), (130, 69, 70, 129), (129, 70, 71, 131), (131, 71, 72, 128), (128, 72, 73, 150), (150, 73, 74, 149), (149, 74, 75, 151), (151, 75, 76, 148), (148, 76, 77, 181), (181, 77, 78, 182), (182, 78, 79, 180), (180, 79, 80, 183), (183, 80, 81, 162), (162, 81, 82, 161), (161, 82, 83, 163), (163, 83, 84, 160), (160, 84, 85, 166), (166, 85, 86, 165), (165, 86, 87, 167), (167, 87, 88, 164), (164, 88, 89, 170), (170, 89, 90, 169), (169, 90, 91, 171), (171, 91, 92, 168), (168, 92, 93, 122), (122, 93, 94, 121), (123, 95, 64, 120), (121, 94, 95, 123), (8, 112, 119, 10), (143, 162, 161, 142), (184, 150, 149, 185), (174, 171, 168, 175), (10, 119, 118, 12), (46, 105, 104, 48), (28, 158, 157, 30), (114, 190, 189, 113), (48, 104, 135, 50), (118, 110, 109, 117), (102, 121, 123, 101), (111, 130, 129, 110), (101, 123, 120, 100), (0, 136, 115, 2), (141, 163, 160, 140), (20, 154, 153, 22), (2, 115, 114, 4), (38, 97, 96, 40), (22, 153, 152, 24), (58, 139, 138, 60), (40, 96, 107, 42), (185, 149, 151, 186), (62, 137, 136, 0), (172, 170, 169, 173), (104, 179, 172, 135), (115, 191, 190, 114), (12, 118, 117, 14), (175, 168, 122, 103), (30, 157, 156, 32), (14, 117, 116, 16), (50, 135, 134, 52), (32, 156, 99, 34), (52, 134, 133, 54), (119, 111, 110, 118), (100, 120, 146, 191), (4, 114, 113, 6), (24, 152, 159, 26), (6, 113, 112, 8), (42, 107, 106, 44), (26, 159, 158, 28), (60, 138, 137, 62), (44, 106, 105, 46), (191, 146, 145, 190), (186, 151, 148, 187), (126, 182, 180, 127), (188, 144, 130, 111), (124, 181, 182, 126), (177, 165, 167, 178), (16, 116, 155, 18), (142, 161, 163, 141), (34, 99, 98, 36), (18, 155, 154, 20), (54, 133, 132, 56), (36, 98, 97, 38), (176, 166, 165, 177), (56, 132, 139, 58), (152, 187, 124, 159), (108, 128, 150, 184), (154, 185, 186, 153), (110, 129, 131, 109), (138, 102, 101, 137), (159, 124, 126, 158), (189, 147, 144, 188), (178, 167, 164, 179), (187, 148, 181, 124), (107, 176, 177, 106), (190, 145, 147, 189), (96, 140, 176, 107), (135, 172, 173, 134), (103, 122, 121, 102), (179, 164, 170, 172), (173, 169, 171, 174), (99, 143, 142, 98), (127, 180, 183, 125), (140, 160, 166, 176), (109, 131, 128, 108), (112, 188, 111, 119), (125, 183, 162, 143), (158, 126, 127, 157), (97, 141, 140, 96), (106, 177, 178, 105), (139, 103, 102, 138), (105, 178, 179, 104), (155, 184, 185, 154), (133, 174, 175, 132), (136, 100, 191, 115), (153, 186, 187, 152), (117, 109, 108, 116), (113, 189, 188, 112), (157, 127, 125, 156), (156, 125, 143, 99), (137, 101, 100, 136), (132, 175, 103, 139), (116, 108, 184, 155), (98, 142, 141, 97), (134, 173, 174, 133)])
me_cylinder_001.use_remesh_preserve_volume = False
me_cylinder_001.use_remesh_preserve_attributes = False
me_cylinder_001.use_mirror_vertex_groups = False
me_cylinder_001.update()
me_cylinder = bpy.data.meshes.new('Cylinder')
me_cylinder.from_pydata([(-0.4045, 0.9167, 1.142), (-0.4045, 0.9167, 2.864), (-0.3557, 0.9119, 1.142), (-0.3557, 0.9119, 2.864), (-0.3088, 0.8977, 1.142), (-0.3088, 0.8977, 2.864), (-0.2655, 0.8746, 1.142), (-0.2655, 0.8745, 2.864), (-0.2276, 0.8434, 1.142), (-0.2276, 0.8434, 2.864), (-0.1965, 0.8055, 1.142), (-0.1965, 0.8055, 2.864), (-0.1734, 0.7623, 1.142), (-0.1734, 0.7623, 2.864), (-0.1592, 0.7154, 1.142), (-0.1592, 0.7154, 2.864), (-0.1544, 0.6666, 1.142), (-0.1544, 0.6666, 2.864), (-0.1592, 0.6178, 1.142), (-0.1592, 0.6178, 2.864), (-0.1734, 0.5709, 1.142), (-0.1734, 0.5709, 2.864), (-0.1965, 0.5276, 1.142), (-0.1965, 0.5276, 2.864), (-0.2276, 0.4897, 1.142), (-0.2276, 0.4897, 2.864), (-0.2655, 0.4586, 1.142), (-0.2655, 0.4586, 2.864), (-0.3088, 0.4355, 1.142), (-0.3088, 0.4355, 2.864), (-0.3557, 0.4213, 1.142), (-0.3557, 0.4213, 2.864), (-0.4045, 0.4165, 1.142), (-0.4045, 0.4165, 2.864), (-0.4533, 0.4213, 1.142), (-0.4533, 0.4213, 2.864), (-0.5002, 0.4355, 1.142), (-0.5002, 0.4355, 2.864), (-0.5434, 0.4586, 1.142), (-0.5434, 0.4586, 2.864), (-0.5813, 0.4897, 1.142), (-0.5813, 0.4897, 2.864), (-0.6124, 0.5276, 1.142), (-0.6124, 0.5276, 2.864), (-0.6356, 0.5709, 1.142), (-0.6356, 0.5709, 2.864), (-0.6498, 0.6178, 1.142), (-0.6498, 0.6178, 2.864), (-0.6546, 0.6666, 1.142), (-0.6546, 0.6666, 2.864), (-0.6498, 0.7154, 1.142), (-0.6498, 0.7154, 2.864), (-0.6356, 0.7623, 1.142), (-0.6356, 0.7623, 2.864), (-0.6124, 0.8055, 1.142), (-0.6124, 0.8055, 2.864), (-0.5813, 0.8434, 1.142), (-0.5813, 0.8434, 2.864), (-0.5434, 0.8746, 1.142), (-0.5434, 0.8745, 2.864), (-0.5002, 0.8977, 1.142), (-0.5002, 0.8977, 2.864), (-0.4533, 0.9119, 1.142), (-0.4533, 0.9119, 2.864), (-0.4045, 0.9167, 2.569), (-0.3557, 0.9119, 2.569), (-0.3088, 0.8977, 2.569), (-0.2655, 0.8745, 2.569), (-0.2276, 0.8434, 2.569), (-0.1965, 0.8055, 2.569), (-0.1734, 0.7623, 2.569), (-0.1592, 0.7154, 2.569), (-0.1544, 0.6666, 2.569), (-0.1592, 0.6178, 2.569), (-0.1734, 0.5709, 2.569), (-0.1965, 0.5276, 2.569), (-0.2276, 0.4897, 2.569), (-0.2655, 0.4586, 2.569), (-0.3088, 0.4355, 2.569), (-0.3557, 0.4213, 2.569), (-0.4045, 0.4165, 2.569), (-0.4533, 0.4213, 2.569), (-0.5002, 0.4355, 2.569), (-0.5434, 0.4586, 2.569), (-0.5813, 0.4897, 2.569), (-0.6124, 0.5276, 2.569), (-0.6356, 0.5709, 2.569), (-0.6498, 0.6178, 2.569), (-0.6546, 0.6666, 2.569), (-0.6498, 0.7154, 2.569), (-0.6356, 0.7623, 2.569), (-0.6124, 0.8055, 2.569), (-0.5813, 0.8434, 2.569), (-0.5434, 0.8745, 2.569), (-0.5002, 0.8977, 2.569), (-0.4533, 0.9119, 2.569), (-0.5813, 0.4897, 1.484), (-0.5434, 0.4586, 1.484), (-0.5002, 0.4355, 1.484), (-0.4533, 0.4213, 1.484), (-0.4045, 0.6934, 1.538), (-0.4097, 0.6929, 1.538), (-0.4147, 0.6913, 1.538), (-0.4194, 0.6889, 1.538), (-0.6546, 0.6666, 1.484), (-0.6498, 0.6178, 1.484), (-0.6356, 0.5709, 1.484), (-0.6124, 0.5276, 1.484), (-0.3777, 0.6666, 1.538), (-0.3782, 0.6718, 1.538), (-0.3797, 0.6768, 1.538), (-0.3822, 0.6815, 1.538), (-0.2276, 0.8434, 1.484), (-0.2655, 0.8746, 1.484), (-0.3088, 0.8977, 1.484), (-0.3557, 0.9119, 1.484), (-0.1544, 0.6666, 1.484), (-0.1592, 0.7154, 1.484), (-0.1734, 0.7623, 1.484), (-0.1965, 0.8055, 1.484), (-0.4045, 0.6934, 2.49), (-0.4147, 0.6913, 2.49), (-0.4194, 0.6889, 2.49), (-0.4097, 0.6929, 2.49), (-0.3896, 0.6443, 1.538), (-0.4045, 0.6398, 1.538), (-0.3942, 0.6418, 1.538), (-0.3993, 0.6403, 1.538), (-0.3777, 0.6666, 2.49), (-0.3797, 0.6768, 2.49), (-0.3822, 0.6815, 2.49), (-0.3782, 0.6718, 2.49), (-0.5813, 0.8434, 1.484), (-0.6124, 0.8055, 1.484), (-0.6356, 0.7623, 1.484), (-0.6498, 0.7154, 1.484), (-0.4045, 0.9167, 1.484), (-0.4533, 0.9119, 1.484), (-0.5002, 0.8977, 1.484), (-0.5434, 0.8746, 1.484), (-0.4234, 0.6477, 1.538), (-0.4194, 0.6443, 1.538), (-0.4147, 0.6418, 1.538), (-0.4097, 0.6403, 1.538), (-0.3855, 0.6855, 2.49), (-0.3942, 0.6913, 2.49), (-0.3993, 0.6929, 2.49), (-0.3896, 0.6889, 2.49), (-0.3855, 0.6476, 2.49), (-0.3797, 0.6563, 2.49), (-0.3782, 0.6614, 2.49), (-0.3822, 0.6517, 2.49), (-0.2276, 0.4897, 1.484), (-0.1965, 0.5276, 1.484), (-0.1734, 0.5709, 1.484), (-0.1592, 0.6178, 1.484), (-0.4045, 0.4165, 1.484), (-0.3557, 0.4213, 1.484), (-0.3088, 0.4355, 1.484), (-0.2655, 0.4586, 1.484), (-0.4234, 0.6476, 2.49), (-0.4147, 0.6418, 2.49), (-0.4097, 0.6403, 2.49), (-0.4194, 0.6443, 2.49), (-0.4313, 0.6666, 2.49), (-0.4292, 0.6563, 2.49), (-0.4267, 0.6517, 2.49), (-0.4307, 0.6614, 2.49), (-0.4234, 0.6855, 2.49), (-0.4292, 0.6768, 2.49), (-0.4307, 0.6718, 2.49), (-0.4267, 0.6815, 2.49), (-0.4307, 0.6718, 1.538), (-0.4292, 0.6768, 1.538), (-0.4267, 0.6815, 1.538), (-0.4234, 0.6855, 1.538), (-0.4267, 0.6517, 1.538), (-0.4292, 0.6563, 1.538), (-0.4307, 0.6614, 1.538), (-0.4313, 0.6666, 1.538), (-0.3993, 0.6403, 2.49), (-0.3896, 0.6443, 2.49), (-0.3942, 0.6418, 2.49), (-0.4045, 0.6398, 2.49), (-0.3782, 0.6614, 1.538), (-0.3797, 0.6563, 1.538), (-0.3822, 0.6517, 1.538), (-0.3855, 0.6477, 1.538), (-0.3855, 0.6855, 1.538), (-0.3896, 0.6889, 1.538), (-0.3942, 0.6913, 1.538), (-0.3993, 0.6929, 1.538)], [], [(64, 1, 3, 65), (65, 3, 5, 66), (66, 5, 7, 67), (67, 7, 9, 68), (68, 9, 11, 69), (69, 11, 13, 70), (70, 13, 15, 71), (71, 15, 17, 72), (72, 17, 19, 73), (73, 19, 21, 74), (74, 21, 23, 75), (75, 23, 25, 76), (76, 25, 27, 77), (77, 27, 29, 78), (78, 29, 31, 79), (79, 31, 33, 80), (80, 33, 35, 81), (81, 35, 37, 82), (82, 37, 39, 83), (83, 39, 41, 84), (84, 41, 43, 85), (85, 43, 45, 86), (86, 45, 47, 87), (87, 47, 49, 88), (88, 49, 51, 89), (89, 51, 53, 90), (90, 53, 55, 91), (91, 55, 57, 92), (92, 57, 59, 93), (93, 59, 61, 94), (3, 1, 63, 61, 59, 57, 55, 53, 51, 49, 47, 45, 43, 41, 39, 37, 35, 33, 31, 29, 27, 25, 23, 21, 19, 17, 15, 13, 11, 9, 7, 5), (95, 63, 1, 64), (94, 61, 63, 95), (0, 2, 4, 6, 8, 10, 12, 14, 16, 18, 20, 22, 24, 26, 28, 30, 32, 34, 36, 38, 40, 42, 44, 46, 48, 50, 52, 54, 56, 58, 60, 62), (120, 64, 65, 146), (146, 65, 66, 145), (145, 66, 67, 147), (147, 67, 68, 144), (144, 68, 69, 130), (130, 69, 70, 129), (129, 70, 71, 131), (131, 71, 72, 128), (128, 72, 73, 150), (150, 73, 74, 149), (149, 74, 75, 151), (151, 75, 76, 148), (148, 76, 77, 181), (181, 77, 78, 182), (182, 78, 79, 180), (180, 79, 80, 183), (183, 80, 81, 162), (162, 81, 82, 161), (161, 82, 83, 163), (163, 83, 84, 160), (160, 84, 85, 166), (166, 85, 86, 165), (165, 86, 87, 167), (167, 87, 88, 164), (164, 88, 89, 170), (170, 89, 90, 169), (169, 90, 91, 171), (171, 91, 92, 168), (168, 92, 93, 122), (122, 93, 94, 121), (123, 95, 64, 120), (121, 94, 95, 123), (8, 112, 119, 10), (143, 162, 161, 142), (184, 150, 149, 185), (174, 171, 168, 175), (10, 119, 118, 12), (46, 105, 104, 48), (28, 158, 157, 30), (114, 190, 189, 113), (48, 104, 135, 50), (118, 110, 109, 117), (102, 121, 123, 101), (111, 130, 129, 110), (101, 123, 120, 100), (0, 136, 115, 2), (141, 163, 160, 140), (20, 154, 153, 22), (2, 115, 114, 4), (38, 97, 96, 40), (22, 153, 152, 24), (58, 139, 138, 60), (40, 96, 107, 42), (185, 149, 151, 186), (62, 137, 136, 0), (172, 170, 169, 173), (104, 179, 172, 135), (115, 191, 190, 114), (12, 118, 117, 14), (175, 168, 122, 103), (30, 157, 156, 32), (14, 117, 116, 16), (50, 135, 134, 52), (32, 156, 99, 34), (52, 134, 133, 54), (119, 111, 110, 118), (100, 120, 146, 191), (4, 114, 113, 6), (24, 152, 159, 26), (6, 113, 112, 8), (42, 107, 106, 44), (26, 159, 158, 28), (60, 138, 137, 62), (44, 106, 105, 46), (191, 146, 145, 190), (186, 151, 148, 187), (126, 182, 180, 127), (188, 144, 130, 111), (124, 181, 182, 126), (177, 165, 167, 178), (16, 116, 155, 18), (142, 161, 163, 141), (34, 99, 98, 36), (18, 155, 154, 20), (54, 133, 132, 56), (36, 98, 97, 38), (176, 166, 165, 177), (56, 132, 139, 58), (152, 187, 124, 159), (108, 128, 150, 184), (154, 185, 186, 153), (110, 129, 131, 109), (138, 102, 101, 137), (159, 124, 126, 158), (189, 147, 144, 188), (178, 167, 164, 179), (187, 148, 181, 124), (107, 176, 177, 106), (190, 145, 147, 189), (96, 140, 176, 107), (135, 172, 173, 134), (103, 122, 121, 102), (179, 164, 170, 172), (173, 169, 171, 174), (99, 143, 142, 98), (127, 180, 183, 125), (140, 160, 166, 176), (109, 131, 128, 108), (112, 188, 111, 119), (125, 183, 162, 143), (158, 126, 127, 157), (97, 141, 140, 96), (106, 177, 178, 105), (139, 103, 102, 138), (105, 178, 179, 104), (155, 184, 185, 154), (133, 174, 175, 132), (136, 100, 191, 115), (153, 186, 187, 152), (117, 109, 108, 116), (113, 189, 188, 112), (157, 127, 125, 156), (156, 125, 143, 99), (137, 101, 100, 136), (132, 175, 103, 139), (116, 108, 184, 155), (98, 142, 141, 97), (134, 173, 174, 133)])
me_cylinder.materials.append(mat_wheelmat)
me_cylinder.use_remesh_preserve_volume = False
me_cylinder.use_remesh_preserve_attributes = False
me_cylinder.use_mirror_vertex_groups = False
me_cylinder.update()
me_cube = bpy.data.meshes.new('Cube')
me_cube.from_pydata([(1.952, 0.8488, -0.2313), (1.952, -0.8488, -0.2313), (-2.076, -0.8488, -0.2313), (-2.076, 0.8488, -0.2313), (2.076, 0.8488, 0.0765), (2.076, -0.8488, 0.0765), (-2.076, -0.8488, 0.04427), (-2.076, 0.8488, 0.04427), (1.838, 0.8488, 0.2243), (1.838, -0.8488, 0.2243), (-1.995, -0.8488, 0.2776), (-1.995, 0.8488, 0.2776), (0.6796, 0.6718, 0.7732), (0.6796, -0.6718, 0.7732), (-1.042, -0.6718, 0.7732), (-1.042, 0.6718, 0.7732), (-1.352, -0.8488, 0.3863), (-1.352, 0.8488, 0.3863), (0.9919, 0.8488, 0.335), (0.9919, -0.8488, 0.335), (-0.8564, 0.8488, -0.2313), (-1.539, 0.8488, -0.2313), (-0.8559, -0.8488, -0.2313), (-1.486, -0.8488, -0.2313), (-1.463, 0.8488, 0.03572), (-1.427, -0.8488, 0.03572), (-0.8992, -0.8488, 0.03572), (-0.9115, 0.8488, 0.03572), (0.4994, -0.8488, -0.2313), (0.5077, 0.8488, -0.2313), (1.226, 0.8488, -0.2313), (1.225, -0.8488, -0.2313), (0.54, -0.8488, 0.04257), (0.5447, 0.8488, 0.04257), (1.17, -0.8488, 0.04257), (1.176, 0.8488, 0.04257), (-1.742, -0.7256, 0.3152), (-1.732, 0.7565, 0.3165), (-1.955, 0.7565, 0.2875), (-1.958, -0.7256, 0.2872), (-1.718, -0.8488, 0.5883), (-1.699, 0.8488, 0.5896), (-2.116, 0.8488, 0.5606), (-2.121, -0.8488, 0.5602), (-2.013, -0.7256, 0.5381), (-2.01, 0.7565, 0.5385), (-1.787, 0.7565, 0.5675), (-1.797, -0.7256, 0.5662), (-1.737, -0.8488, 0.6667), (-1.718, 0.8488, 0.668), (-2.135, 0.8488, 0.639), (-2.14, -0.8488, 0.6386), (2.076, 0.8488, -0.1284), (2.076, -0.8488, -0.1284), (-1.958, -0.6354, 0.2872), (-2.013, -0.6479, 0.5381), (-1.955, 0.6778, 0.2875), (-2.011, 0.6696, 0.5384), (-1.741, -0.644, 0.3153), (-1.796, -0.6553, 0.5663), (-1.733, 0.7012, 0.3164), (-1.788, 0.6913, 0.5674), (-1.752, -0.8488, 0.2743), (-1.715, -0.8471, 0.3199), (-1.724, 0.8488, 0.2739), (-1.718, 0.8458, 0.3192)], [], [(21, 23, 2, 3), (7, 6, 10, 11), (52, 4, 5, 53), (1, 53, 5, 6, 2, 23, 25, 26, 22, 28, 32, 34, 31), (2, 6, 7, 3), (4, 52, 0, 30, 35, 33, 29, 20, 27, 24, 21, 3, 7), (17, 16, 14, 15), (5, 4, 8, 9), (4, 7, 11, 64, 8), (6, 5, 9, 62, 10), (12, 15, 14, 13), (18, 17, 15, 12), (16, 19, 13, 14), (19, 18, 12, 13), (38, 56, 57, 45), (8, 64, 65, 17, 18), (10, 62, 63, 36, 39), (9, 8, 18, 19), (24, 25, 23, 21), (29, 28, 22, 20), (27, 26, 25, 24), (20, 22, 26, 27), (33, 32, 28, 29), (0, 1, 31, 30), (30, 31, 34, 35), (35, 34, 32, 33), (37, 60, 58, 36, 63, 16, 17, 65), (11, 10, 39, 54, 56, 38), (36, 58, 59, 47), (39, 36, 47, 44), (47, 59, 61, 46, 41, 40), (37, 38, 45, 46), (41, 42, 50, 49), (45, 57, 55, 44, 43, 42), (44, 47, 40, 43), (46, 45, 42, 41), (50, 51, 48, 49), (43, 40, 48, 51), (42, 43, 51, 50), (40, 41, 49, 48), (0, 52, 53, 1), (54, 39, 44, 55), (55, 59, 58, 54), (60, 56, 54, 58), (60, 37, 46, 61), (61, 57, 56, 60), (57, 61, 59, 55), (62, 9, 19, 16, 63), (64, 11, 38, 37, 65)])
me_cube.materials.append(mat_carmat)
me_cube.use_remesh_preserve_volume = False
me_cube.use_remesh_preserve_attributes = False
me_cube.use_mirror_vertex_groups = False
me_cube.update()

# ---- objects
ob_plane = bpy.data.objects.new('Plane', me_plane_002)
ob_taillights = bpy.data.objects.new('TailLights', me_plane_001)
ob_gun = bpy.data.objects.new('Gun', me_cylinder_003)
ob_batteries = bpy.data.objects.new('batteries', me_batteries)
ob_window = bpy.data.objects.new('Window', me_plane)
ob_cylinder_001 = bpy.data.objects.new('Cylinder.001', me_cylinder_001)
ob_wheels = bpy.data.objects.new('Wheels', me_cylinder)
ob_car = bpy.data.objects.new('Car', me_cube)
ob_lamp = bpy.data.objects.new('Lamp', light_lamp)
ob_camera = bpy.data.objects.new('Camera', cam_camera)

# ---- transforms, parenting, visibility, modifiers, constraints
ob_plane.location = (0.9056, 0.1627, 0.6544)
ob_plane.rotation_euler = (0.0, 1.143, 0.0)
ob_plane.lineart.crease_threshold = 0.0
ob_taillights.location = (1.804, 1.721, 0.2236)
ob_taillights.lineart.crease_threshold = 0.0
ob_gun.location = (-0.538, -0.2386, 2.394)
ob_gun.rotation_euler = (0.0, -0.0, -1.582)
ob_gun.lineart.crease_threshold = 0.0
ob_batteries.location = (-1.033, 1.274, 0.7142)
ob_batteries.rotation_euler = (0.0, -0.0, -1.582)
ob_batteries.lineart.crease_threshold = 0.0
ob_window.location = (-0.989, 0.5168, 0.98)
ob_window.rotation_euler = (0.0, -0.0, -1.582)
ob_window.lineart.crease_threshold = 0.0
ob_cylinder_001.location = (-1.923, 0.7847, 0.4223)
ob_cylinder_001.rotation_euler = (-1.571, -0.0, -1.582)
ob_cylinder_001.lineart.crease_threshold = 0.0
ob_wheels.location = (-1.941, -1.266, 0.4432)
ob_wheels.rotation_euler = (-1.571, -0.0, -1.582)
ob_wheels.lineart.crease_threshold = 0.0
ob_car.location = (0.07018, -0.02628, 0.0)
ob_car.rotation_euler = (0.0, -0.0, -1.582)
ob_car.lock_rotations_4d = False
ob_car.empty_display_type = 'ARROWS'
ob_car.lineart.crease_threshold = 0.0
ob_lamp.location = (1.029, -4.114, 5.904)
ob_lamp.rotation_euler = (0.6503, 0.05522, 0.2841)
ob_lamp.lock_rotations_4d = False
ob_lamp.empty_display_type = 'ARROWS'
ob_lamp.color = (0.0, 0.0, 0.0, 0.0)
ob_lamp.lineart.crease_threshold = 0.0
ob_camera.location = (-6.523, -7.432, 5.344)
ob_camera.rotation_euler = (1.109, 0.01082, -0.7673)
ob_camera.lock_rotations_4d = False
ob_camera.empty_display_type = 'ARROWS'
ob_camera.color = (0.0, 0.0, 0.0, 0.0)
ob_camera.display_type = 'WIRE'
ob_camera.lineart.crease_threshold = 0.0

# ---- collection membership
col_collection_1.objects.link(ob_plane)
col_collection_1.objects.link(ob_taillights)
col_collection_1.objects.link(ob_gun)
col_collection_1.objects.link(ob_batteries)
col_collection_1.objects.link(ob_window)
col_collection_1.objects.link(ob_cylinder_001)
col_collection_1.objects.link(ob_wheels)
col_collection_1.objects.link(ob_car)
col_collection_1.objects.link(ob_lamp)
col_collection_1.objects.link(ob_camera)

# ---- scene / render settings (as saved in the file)
scene.camera = ob_camera
scene.frame_start = 1; scene.frame_end = 250; scene.frame_set(1)
scene.render.engine = 'BLENDER_EEVEE_NEXT'
scene.render.image_settings.color_mode = 'RGB'
scene.render.image_settings.compression = 90
scene.render.resolution_percentage = 50
scene.render.dither_intensity = 0.0
scene.render.bake_margin = 2
scene.render.bake_bias = 0.0
scene.cycles.use_denoising = False
scene.cycles.samples = 10
scene.cycles.sampling_pattern = 'TABULATED_SOBOL'
scene.cycles.light_sampling_threshold = 0.0
scene.cycles.use_adaptive_sampling = False
scene.cycles.use_light_tree = False
scene.cycles.blur_glossy = 0.0
scene.cycles.volume_bounces = 1
scene.cycles.pixel_filter_type = 'GAUSSIAN'
scene.cycles.sample_clamp_indirect = 0.0
scene.view_settings.view_transform = 'Standard'
bpy.context.view_layer.update()

